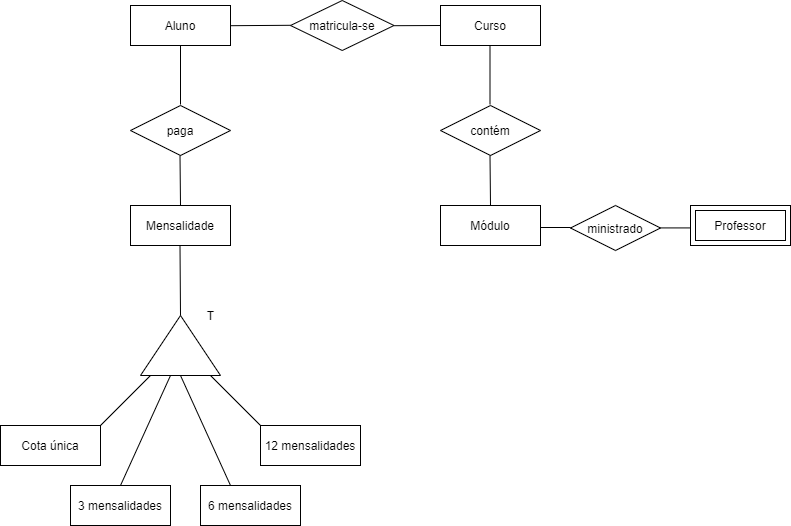

The diagram above was exported from draw.io. Its source (the exported page's mxGraphModel, read from the mxfile embedded in the PNG):
<mxGraphModel dx="1240" dy="616" grid="1" gridSize="10" guides="1" tooltips="1" connect="1" arrows="1" fold="1" page="1" pageScale="1" pageWidth="827" pageHeight="1169" math="0" shadow="0">
  <root>
    <mxCell id="0" />
    <mxCell id="1" parent="0" />
    <mxCell id="VR9xPnNV29q4qNgD8kL0-1" value="Aluno" style="whiteSpace=wrap;html=1;align=center;hachureGap=4;pointerEvents=0;" vertex="1" parent="1">
      <mxGeometry x="150" y="80" width="100" height="40" as="geometry" />
    </mxCell>
    <mxCell id="VR9xPnNV29q4qNgD8kL0-2" value="Curso" style="whiteSpace=wrap;html=1;align=center;hachureGap=4;pointerEvents=0;" vertex="1" parent="1">
      <mxGeometry x="460" y="80" width="100" height="40" as="geometry" />
    </mxCell>
    <mxCell id="VR9xPnNV29q4qNgD8kL0-3" value="Mensalidade" style="whiteSpace=wrap;html=1;align=center;hachureGap=4;pointerEvents=0;" vertex="1" parent="1">
      <mxGeometry x="150" y="280" width="100" height="40" as="geometry" />
    </mxCell>
    <mxCell id="VR9xPnNV29q4qNgD8kL0-4" value="Módulo" style="whiteSpace=wrap;html=1;align=center;hachureGap=4;pointerEvents=0;" vertex="1" parent="1">
      <mxGeometry x="460" y="280" width="100" height="40" as="geometry" />
    </mxCell>
    <mxCell id="VR9xPnNV29q4qNgD8kL0-5" value="Professor" style="shape=ext;margin=3;double=1;whiteSpace=wrap;html=1;align=center;hachureGap=4;pointerEvents=0;" vertex="1" parent="1">
      <mxGeometry x="710" y="280" width="100" height="40" as="geometry" />
    </mxCell>
    <mxCell id="VR9xPnNV29q4qNgD8kL0-6" value="matricula-se" style="shape=rhombus;perimeter=rhombusPerimeter;whiteSpace=wrap;html=1;align=center;hachureGap=4;pointerEvents=0;" vertex="1" parent="1">
      <mxGeometry x="310" y="75" width="103.5" height="50" as="geometry" />
    </mxCell>
    <mxCell id="VR9xPnNV29q4qNgD8kL0-7" value="paga" style="shape=rhombus;perimeter=rhombusPerimeter;whiteSpace=wrap;html=1;align=center;hachureGap=4;pointerEvents=0;" vertex="1" parent="1">
      <mxGeometry x="150" y="180" width="100" height="50" as="geometry" />
    </mxCell>
    <mxCell id="VR9xPnNV29q4qNgD8kL0-9" value="contém" style="shape=rhombus;perimeter=rhombusPerimeter;whiteSpace=wrap;html=1;align=center;hachureGap=4;pointerEvents=0;" vertex="1" parent="1">
      <mxGeometry x="460" y="180" width="100" height="50" as="geometry" />
    </mxCell>
    <mxCell id="VR9xPnNV29q4qNgD8kL0-10" value="ministrado" style="shape=rhombus;perimeter=rhombusPerimeter;whiteSpace=wrap;html=1;align=center;hachureGap=4;pointerEvents=0;" vertex="1" parent="1">
      <mxGeometry x="590" y="280" width="90" height="45" as="geometry" />
    </mxCell>
    <mxCell id="VR9xPnNV29q4qNgD8kL0-11" value="" style="endArrow=none;html=1;rounded=0;startSize=14;endSize=14;sourcePerimeterSpacing=8;targetPerimeterSpacing=8;entryX=0.5;entryY=1;entryDx=0;entryDy=0;" edge="1" parent="1" target="VR9xPnNV29q4qNgD8kL0-1">
      <mxGeometry relative="1" as="geometry">
        <mxPoint x="200" y="179" as="sourcePoint" />
        <mxPoint x="360" y="179" as="targetPoint" />
      </mxGeometry>
    </mxCell>
    <mxCell id="VR9xPnNV29q4qNgD8kL0-12" value="" style="endArrow=none;html=1;rounded=0;startSize=14;endSize=14;sourcePerimeterSpacing=8;targetPerimeterSpacing=8;entryX=0.5;entryY=1;entryDx=0;entryDy=0;" edge="1" parent="1">
      <mxGeometry relative="1" as="geometry">
        <mxPoint x="200" y="280" as="sourcePoint" />
        <mxPoint x="199.5" y="230" as="targetPoint" />
      </mxGeometry>
    </mxCell>
    <mxCell id="VR9xPnNV29q4qNgD8kL0-13" value="" style="triangle;whiteSpace=wrap;html=1;hachureGap=4;pointerEvents=0;direction=north;" vertex="1" parent="1">
      <mxGeometry x="160" y="390" width="80" height="60" as="geometry" />
    </mxCell>
    <mxCell id="VR9xPnNV29q4qNgD8kL0-14" value="" style="endArrow=none;html=1;rounded=0;startSize=14;endSize=14;sourcePerimeterSpacing=8;targetPerimeterSpacing=8;entryX=0.5;entryY=1;entryDx=0;entryDy=0;exitX=1;exitY=0.5;exitDx=0;exitDy=0;" edge="1" parent="1" source="VR9xPnNV29q4qNgD8kL0-13">
      <mxGeometry relative="1" as="geometry">
        <mxPoint x="200" y="370" as="sourcePoint" />
        <mxPoint x="199.5" y="320" as="targetPoint" />
      </mxGeometry>
    </mxCell>
    <mxCell id="VR9xPnNV29q4qNgD8kL0-16" value="" style="endArrow=none;html=1;startSize=14;endSize=14;sourcePerimeterSpacing=8;targetPerimeterSpacing=8;" edge="1" parent="1">
      <mxGeometry width="50" height="50" relative="1" as="geometry">
        <mxPoint x="120" y="500" as="sourcePoint" />
        <mxPoint x="170" y="450" as="targetPoint" />
      </mxGeometry>
    </mxCell>
    <mxCell id="VR9xPnNV29q4qNgD8kL0-17" value="" style="endArrow=none;html=1;startSize=14;endSize=14;sourcePerimeterSpacing=8;targetPerimeterSpacing=8;" edge="1" parent="1">
      <mxGeometry width="50" height="50" relative="1" as="geometry">
        <mxPoint x="230" y="450" as="sourcePoint" />
        <mxPoint x="280" y="500" as="targetPoint" />
      </mxGeometry>
    </mxCell>
    <mxCell id="VR9xPnNV29q4qNgD8kL0-18" value="" style="endArrow=none;html=1;startSize=14;endSize=14;sourcePerimeterSpacing=8;targetPerimeterSpacing=8;" edge="1" parent="1">
      <mxGeometry width="50" height="50" relative="1" as="geometry">
        <mxPoint x="140" y="560" as="sourcePoint" />
        <mxPoint x="190" y="450" as="targetPoint" />
      </mxGeometry>
    </mxCell>
    <mxCell id="VR9xPnNV29q4qNgD8kL0-20" value="" style="endArrow=none;html=1;startSize=14;endSize=14;sourcePerimeterSpacing=8;targetPerimeterSpacing=8;" edge="1" parent="1">
      <mxGeometry width="50" height="50" relative="1" as="geometry">
        <mxPoint x="250" y="560" as="sourcePoint" />
        <mxPoint x="200" y="450" as="targetPoint" />
      </mxGeometry>
    </mxCell>
    <mxCell id="VR9xPnNV29q4qNgD8kL0-21" value="Cota única" style="whiteSpace=wrap;html=1;align=center;hachureGap=4;pointerEvents=0;" vertex="1" parent="1">
      <mxGeometry x="20" y="500" width="100" height="40" as="geometry" />
    </mxCell>
    <mxCell id="VR9xPnNV29q4qNgD8kL0-22" value="T" style="text;html=1;align=center;verticalAlign=middle;resizable=0;points=[];autosize=1;strokeColor=none;fillColor=none;" vertex="1" parent="1">
      <mxGeometry x="220" y="380" width="20" height="20" as="geometry" />
    </mxCell>
    <mxCell id="VR9xPnNV29q4qNgD8kL0-23" value="3 mensalidades" style="whiteSpace=wrap;html=1;align=center;hachureGap=4;pointerEvents=0;" vertex="1" parent="1">
      <mxGeometry x="90" y="560" width="100" height="40" as="geometry" />
    </mxCell>
    <mxCell id="VR9xPnNV29q4qNgD8kL0-24" value="6 mensalidades" style="whiteSpace=wrap;html=1;align=center;hachureGap=4;pointerEvents=0;" vertex="1" parent="1">
      <mxGeometry x="220" y="560" width="100" height="40" as="geometry" />
    </mxCell>
    <mxCell id="VR9xPnNV29q4qNgD8kL0-25" value="12 mensalidades" style="whiteSpace=wrap;html=1;align=center;hachureGap=4;pointerEvents=0;" vertex="1" parent="1">
      <mxGeometry x="280" y="500" width="100" height="40" as="geometry" />
    </mxCell>
    <mxCell id="VR9xPnNV29q4qNgD8kL0-26" value="" style="endArrow=none;html=1;rounded=0;startSize=14;endSize=14;sourcePerimeterSpacing=8;targetPerimeterSpacing=8;entryX=0.5;entryY=1;entryDx=0;entryDy=0;" edge="1" parent="1">
      <mxGeometry relative="1" as="geometry">
        <mxPoint x="509.5" y="179" as="sourcePoint" />
        <mxPoint x="509.5" y="120" as="targetPoint" />
      </mxGeometry>
    </mxCell>
    <mxCell id="VR9xPnNV29q4qNgD8kL0-27" value="" style="endArrow=none;html=1;rounded=0;startSize=14;endSize=14;sourcePerimeterSpacing=8;targetPerimeterSpacing=8;entryX=0.5;entryY=1;entryDx=0;entryDy=0;" edge="1" parent="1">
      <mxGeometry relative="1" as="geometry">
        <mxPoint x="510" y="280" as="sourcePoint" />
        <mxPoint x="509.5" y="230" as="targetPoint" />
      </mxGeometry>
    </mxCell>
    <mxCell id="VR9xPnNV29q4qNgD8kL0-28" value="" style="endArrow=none;html=1;rounded=0;startSize=14;endSize=14;sourcePerimeterSpacing=8;targetPerimeterSpacing=8;" edge="1" parent="1">
      <mxGeometry relative="1" as="geometry">
        <mxPoint x="560" y="302" as="sourcePoint" />
        <mxPoint x="590" y="302" as="targetPoint" />
      </mxGeometry>
    </mxCell>
    <mxCell id="VR9xPnNV29q4qNgD8kL0-29" value="" style="endArrow=none;html=1;rounded=0;startSize=14;endSize=14;sourcePerimeterSpacing=8;targetPerimeterSpacing=8;" edge="1" parent="1">
      <mxGeometry relative="1" as="geometry">
        <mxPoint x="680" y="302.42" as="sourcePoint" />
        <mxPoint x="710" y="302.42" as="targetPoint" />
      </mxGeometry>
    </mxCell>
    <mxCell id="VR9xPnNV29q4qNgD8kL0-30" value="" style="endArrow=none;html=1;rounded=0;startSize=14;endSize=14;sourcePerimeterSpacing=8;targetPerimeterSpacing=8;" edge="1" parent="1">
      <mxGeometry relative="1" as="geometry">
        <mxPoint x="250" y="100.2" as="sourcePoint" />
        <mxPoint x="310" y="99.79" as="targetPoint" />
      </mxGeometry>
    </mxCell>
    <mxCell id="VR9xPnNV29q4qNgD8kL0-31" value="" style="endArrow=none;html=1;rounded=0;startSize=14;endSize=14;sourcePerimeterSpacing=8;targetPerimeterSpacing=8;" edge="1" parent="1">
      <mxGeometry relative="1" as="geometry">
        <mxPoint x="413.50000000000006" y="100.19999999999999" as="sourcePoint" />
        <mxPoint x="460" y="100" as="targetPoint" />
      </mxGeometry>
    </mxCell>
  </root>
</mxGraphModel>